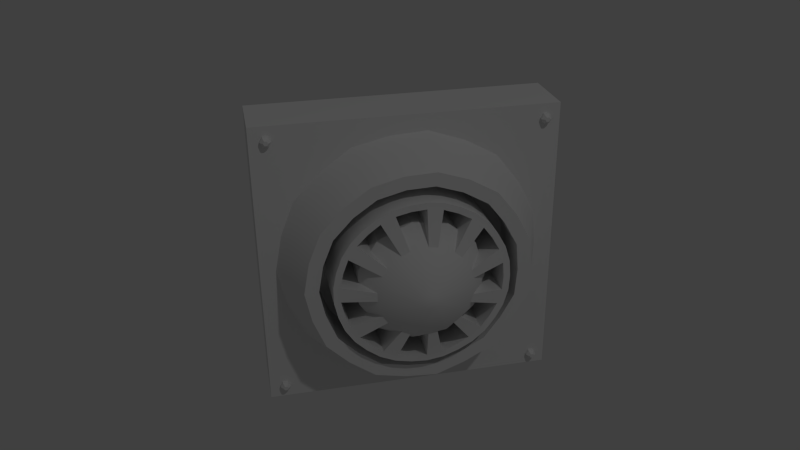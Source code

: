 # Source: lueftung1.blend  (saved by Blender 2.70.0; exported with 4.5.12 LTS)
import bpy
from mathutils import Matrix  # noqa: F401  (used for matrix-valued properties, if any)

bpy.ops.wm.read_factory_settings(use_empty=True)
scene = bpy.context.scene
scene.name = 'Scene'

# ---- collections
col_collection_1 = bpy.data.collections.new('Collection 1'); scene.collection.children.link(col_collection_1)

# ---- materials (node trees are filled in below, after node groups)
mat_material = bpy.data.materials.new('Material')
mat_material.alpha_threshold = 0.0
mat_material.use_transparent_shadow = False
mat_material.roughness = 0.5
mat_material.line_color = (0.0, 0.0, 0.0, 1.0)

# ---- material node trees

# ---- world
world_world = bpy.data.worlds.new('World'); scene.world = world_world
world_world.color = (0.05088, 0.05088, 0.05088)
world_world.use_sun_shadow = False
world_world.sun_shadow_jitter_overblur = 0.0
world_world.cycles.sampling_method = 'MANUAL'
world_world.cycles.sample_map_resolution = 256
world_world.light_settings.ao_factor = 0.1368

# ---- cameras
cam_camera = bpy.data.cameras.new('Camera')
cam_camera.clip_end = 100.0
cam_camera.lens = 35.0
cam_camera.sensor_width = 32.0
cam_camera.sensor_height = 18.0
cam_camera.ortho_scale = 7.314
cam_camera.dof.focus_distance = 0.0
cam_camera.dof.aperture_fstop = 128.0

# ---- lights
light_lamp = bpy.data.lights.new('Lamp', 'POINT')
light_lamp.transmission_factor = 0.0
light_lamp.cutoff_distance = 30.0
light_lamp.energy = 100.0
light_lamp.shadow_buffer_clip_start = 1.001
light_lamp.shadow_soft_size = 0.1
light_lamp.shadow_maximum_resolution = 0.006
light_lamp.use_absolute_resolution = True
light_lamp.cycles.use_multiple_importance_sampling = False

# ---- meshes
me_cylinder_002 = bpy.data.meshes.new('Cylinder.002')
me_cylinder_002.from_pydata([(-0.07678, -0.008266, 0.6977), (0.03719, -0.008266, 0.6977), (-0.07678, -0.01488, 0.6863), (0.03719, -0.01488, 0.6863), (-0.07678, -0.02811, 0.6863), (0.03719, -0.02811, 0.6863), (-0.07678, -0.03472, 0.6977), (0.03719, -0.03472, 0.6977), (-0.07678, -0.02811, 0.7092), (0.03719, -0.02811, 0.7092), (-0.07678, -0.01488, 0.7092), (0.03719, -0.01488, 0.7092), (0.04615, -0.01533, 0.6977), (0.04615, -0.01841, 0.6924), (0.04615, -0.02458, 0.6924), (0.04615, -0.02766, 0.6977), (0.04615, -0.02458, 0.7031), (0.04615, -0.01841, 0.7031), (0.02905, 0.6746, -0.002197), (0.02905, -0.06054, -0.002197), (-0.1267, -0.06054, -0.002197), (-0.1267, 0.6746, -0.002197), (0.02905, 0.6746, 0.7329), (0.02905, -0.06054, 0.7329), (-0.1267, -0.06054, 0.7329), (-0.1267, 0.6746, 0.7329), (0.2067, 0.4057, 0.3019), (0.2067, 0.4243, 0.3654), (-0.1593, 0.4626, 0.3654), (0.1518, 0.4626, 0.3654), (-0.1593, 0.4379, 0.2813), (0.1518, 0.4379, 0.2813), (-0.1593, 0.3716, 0.2239), (0.1518, 0.3716, 0.2239), (-0.1593, 0.2849, 0.2114), (0.1518, 0.2849, 0.2114), (-0.1593, 0.2052, 0.2478), (0.1518, 0.2052, 0.2478), (-0.1593, 0.1578, 0.3215), (0.1518, 0.1578, 0.3215), (-0.1593, 0.1578, 0.4092), (0.1518, 0.1578, 0.4092), (-0.1593, 0.2052, 0.4829), (0.1518, 0.2052, 0.4829), (-0.1593, 0.2849, 0.5193), (0.1518, 0.2849, 0.5193), (-0.1593, 0.3716, 0.5068), (0.1518, 0.3716, 0.5068), (-0.1593, 0.4379, 0.4494), (0.1518, 0.4379, 0.4494), (0.2067, 0.3558, 0.2586), (0.2067, 0.2903, 0.2492), (0.2067, 0.2302, 0.2767), (0.2067, 0.1944, 0.3323), (0.2067, 0.1944, 0.3984), (0.2067, 0.2302, 0.454), (0.2067, 0.2903, 0.4815), (0.2067, 0.3558, 0.4721), (0.2067, 0.4057, 0.4288), (0.2531, 0.3244, 0.3542), (0.2531, 0.3276, 0.3654), (0.2531, 0.3156, 0.3466), (0.2531, 0.3041, 0.3449), (0.2531, 0.2935, 0.3498), (0.2531, 0.2872, 0.3595), (0.2531, 0.2872, 0.3712), (0.2531, 0.2935, 0.381), (0.2531, 0.3041, 0.3858), (0.2531, 0.3156, 0.3841), (0.2531, 0.3244, 0.3765), (-0.1593, 0.5012, 0.3654), (0.1762, 0.5012, 0.3654), (-0.1593, 0.4704, 0.2604), (0.1762, 0.4704, 0.2604), (-0.1593, 0.3877, 0.1887), (0.1762, 0.3877, 0.1887), (-0.1593, 0.2794, 0.1731), (0.1762, 0.2794, 0.1731), (-0.1593, 0.1798, 0.2186), (0.1762, 0.1798, 0.2186), (-0.1593, 0.1207, 0.3106), (0.1762, 0.1207, 0.3106), (-0.1593, 0.1207, 0.4201), (0.1762, 0.1207, 0.4201), (-0.1593, 0.1798, 0.5121), (0.1762, 0.1798, 0.5121), (-0.1593, 0.2794, 0.5576), (0.1762, 0.2794, 0.5576), (-0.1593, 0.3877, 0.542), (0.1762, 0.3877, 0.542), (-0.1593, 0.4704, 0.4703), (0.1762, 0.4704, 0.4703), (-0.1593, 0.5175, 0.3654), (0.1762, 0.5175, 0.3654), (-0.1593, 0.4841, 0.2515), (0.1762, 0.4841, 0.2515), (-0.1593, 0.3945, 0.1739), (0.1762, 0.3945, 0.1739), (-0.1593, 0.2771, 0.157), (0.1762, 0.2771, 0.157), (-0.1593, 0.1692, 0.2063), (0.1762, 0.1692, 0.2063), (-0.1593, 0.105, 0.306), (0.1762, 0.105, 0.306), (-0.1593, 0.105, 0.4247), (0.1762, 0.105, 0.4247), (-0.1593, 0.1692, 0.5244), (0.1762, 0.1692, 0.5244), (-0.1593, 0.2771, 0.5737), (0.1762, 0.2771, 0.5737), (-0.1593, 0.3945, 0.5568), (0.1762, 0.3945, 0.5568), (-0.1593, 0.4841, 0.4792), (0.1762, 0.4841, 0.4792), (-0.1593, 0.5445, 0.3654), (0.1518, 0.5445, 0.3654), (-0.1593, 0.5068, 0.237), (0.1518, 0.5068, 0.237), (-0.1593, 0.4057, 0.1494), (0.1518, 0.4057, 0.1494), (-0.1593, 0.2732, 0.1303), (0.1518, 0.2732, 0.1303), (-0.1593, 0.1515, 0.1859), (0.1518, 0.1515, 0.1859), (-0.1593, 0.07917, 0.2985), (0.1518, 0.07917, 0.2985), (-0.1593, 0.07917, 0.4323), (0.1518, 0.07917, 0.4323), (-0.1593, 0.1515, 0.5448), (0.1518, 0.1515, 0.5448), (-0.1593, 0.2732, 0.6004), (0.1518, 0.2732, 0.6004), (-0.1593, 0.4057, 0.5814), (0.1518, 0.4057, 0.5814), (-0.1593, 0.5068, 0.4937), (0.1518, 0.5068, 0.4937), (-0.1593, 0.3574, 0.5707), (0.1518, 0.578, 0.3654), (-0.1593, 0.3166, 0.5766), (0.1518, 0.535, 0.2189), (0.1762, 0.3158, 0.5602), (0.1518, 0.4196, 0.1189), (0.1762, 0.3535, 0.5548), (0.1518, 0.2685, 0.09714), (-0.1593, 0.3535, 0.5548), (0.1518, 0.1296, 0.1606), (-0.1593, 0.3158, 0.5602), (0.1518, 0.04702, 0.289), (0.1762, 0.2009, 0.5482), (0.1518, 0.04702, 0.4417), (0.1762, 0.2383, 0.5653), (0.1518, 0.1296, 0.5701), (-0.1593, 0.2383, 0.5653), (0.1518, 0.2685, 0.6336), (-0.1593, 0.2009, 0.5482), (0.1518, 0.4196, 0.6118), (0.1762, 0.2091, 0.5341), (0.1518, 0.535, 0.5119), (-0.001727, 0.6433, 0.3654), (-0.001727, 0.5899, 0.1835), (-0.001727, 0.4467, 0.05943), (-0.001727, 0.2592, 0.03246), (-0.001727, 0.08677, 0.1112), (-0.001727, -0.01568, 0.2706), (-0.001727, -0.01568, 0.4601), (-0.001727, 0.08677, 0.6195), (-0.001727, 0.2592, 0.6983), (-0.001727, 0.4467, 0.6713), (-0.001727, 0.5899, 0.5472), (-0.1618, 0.2069, 0.5846), (0.1542, 0.2069, 0.5846), (0.1762, 0.2436, 0.5498), (0.1542, 0.1928, 0.6155), (-0.001094, 0.1652, 0.6759), (-0.1618, 0.1042, 0.4957), (0.1542, 0.1042, 0.4957), (-0.1593, 0.2436, 0.5498), (0.1542, 0.07564, 0.5141), (-0.001094, 0.01983, 0.5499), (-0.1618, 0.06598, 0.3654), (0.1542, 0.06598, 0.3654), (-0.1593, 0.2091, 0.5341), (0.1542, 0.03197, 0.3654), (-0.001094, -0.03436, 0.3654), (-0.1618, 0.3413, 0.6039), (0.1542, 0.3413, 0.6039), (0.1762, 0.1188, 0.4618), (0.1542, 0.3462, 0.6376), (-0.001094, 0.3556, 0.7033), (-0.1618, 0.1042, 0.235), (0.1542, 0.1042, 0.235), (0.1762, 0.1411, 0.4965), (0.1542, 0.07564, 0.2167), (-0.001094, 0.01983, 0.1808), (-0.1618, 0.2069, 0.1461), (0.1542, 0.2069, 0.1461), (-0.1593, 0.1411, 0.4965), (0.1542, 0.1928, 0.1152), (-0.001094, 0.1652, 0.05483), (-0.1618, 0.3413, 0.1268), (0.1542, 0.3413, 0.1268), (-0.1593, 0.1188, 0.4618), (0.1542, 0.3462, 0.09311), (-0.001094, 0.3556, 0.02746), (-0.1618, 0.4649, 0.1832), (0.1542, 0.4649, 0.1832), (0.1762, 0.1334, 0.4543), (0.1542, 0.4871, 0.1575), (-0.001094, 0.5306, 0.1074), (-0.1618, 0.5383, 0.2975), (0.1542, 0.5383, 0.2974), (0.1762, 0.154, 0.4863), (0.1542, 0.5709, 0.2879), (-0.001094, 0.6346, 0.2692), (-0.1618, 0.5383, 0.4333), (0.1542, 0.5383, 0.4333), (-0.1593, 0.154, 0.4863), (0.1542, 0.5709, 0.4428), (-0.001094, 0.6346, 0.4615), (-0.1618, 0.4649, 0.5475), (0.1542, 0.4649, 0.5475), (-0.1593, 0.1334, 0.4543), (0.1542, 0.4871, 0.5732), (-0.001094, 0.5306, 0.6234), (0.1762, 0.3574, 0.5707), (0.1762, 0.3166, 0.5766), (-0.1593, 0.4198, 0.5245), (-0.1593, 0.4485, 0.4996), (0.1762, 0.4485, 0.4996), (0.1762, 0.4198, 0.5245), (-0.1593, 0.4293, 0.5379), (-0.1593, 0.4604, 0.5109), (0.1762, 0.4604, 0.5109), (0.1762, 0.4293, 0.5379), (-0.1593, 0.4879, 0.4383), (-0.1593, 0.4986, 0.4018), (0.1762, 0.4986, 0.4018), (0.1762, 0.4879, 0.4383), (-0.1593, 0.5031, 0.4444), (-0.1593, 0.5147, 0.4049), (0.1762, 0.5147, 0.4049), (0.1762, 0.5031, 0.4444), (-0.1593, 0.4986, 0.3289), (-0.1593, 0.4879, 0.2924), (0.1762, 0.4879, 0.2924), (0.1762, 0.4986, 0.3289), (-0.1593, 0.5147, 0.3258), (-0.1593, 0.5031, 0.2863), (0.1762, 0.5031, 0.2863), (0.1762, 0.5147, 0.3258), (-0.1593, 0.4485, 0.2311), (-0.1593, 0.4198, 0.2062), (0.1762, 0.4198, 0.2062), (0.1762, 0.4485, 0.2311), (-0.1593, 0.4604, 0.2198), (-0.1593, 0.4293, 0.1928), (0.1762, 0.4293, 0.1928), (0.1762, 0.4604, 0.2198), (-0.1593, 0.3535, 0.1759), (-0.1593, 0.3158, 0.1705), (0.1762, 0.3158, 0.1705), (0.1762, 0.3535, 0.1759), (-0.1593, 0.3574, 0.16), (-0.1593, 0.3166, 0.1541), (0.1762, 0.3166, 0.1541), (0.1762, 0.3574, 0.16), (-0.1593, 0.2436, 0.1809), (-0.1593, 0.2091, 0.1967), (0.1762, 0.2091, 0.1967), (0.1762, 0.2436, 0.1809), (-0.1593, 0.2383, 0.1654), (-0.1593, 0.2009, 0.1825), (0.1762, 0.2009, 0.1825), (0.1762, 0.2383, 0.1654), (-0.1593, 0.154, 0.2444), (-0.1593, 0.1334, 0.2764), (0.1762, 0.1334, 0.2764), (0.1762, 0.154, 0.2444), (-0.1593, 0.1411, 0.2343), (-0.1593, 0.1188, 0.2689), (0.1762, 0.1188, 0.2689), (0.1762, 0.1411, 0.2342), (-0.1593, 0.1129, 0.3464), (-0.1593, 0.1129, 0.3844), (0.1762, 0.1129, 0.3844), (0.1762, 0.1129, 0.3464), (-0.1593, 0.09656, 0.3448), (-0.1593, 0.09656, 0.386), (0.1762, 0.09656, 0.386), (0.1762, 0.09656, 0.3448), (0.2402, 0.3077, 0.3794), (0.2402, 0.3104, 0.3791), (0.2159, 0.3104, 0.3791), (0.2159, 0.3077, 0.3794), (0.2402, 0.2999, 0.3776), (0.2402, 0.3024, 0.3787), (0.2159, 0.3024, 0.3787), (0.2159, 0.2999, 0.3776), (0.2402, 0.2945, 0.3718), (0.2402, 0.296, 0.3741), (0.2159, 0.296, 0.3741), (0.2159, 0.2945, 0.3718), (0.2159, 0.3152, 0.3769), (0.2159, 0.3172, 0.3751), (0.2402, 0.3172, 0.3751), (0.2402, 0.3152, 0.3769), (0.2159, 0.3201, 0.3706), (0.2159, 0.3209, 0.368), (0.2402, 0.3209, 0.368), (0.2402, 0.3201, 0.3706), (0.2159, 0.3209, 0.3627), (0.2159, 0.3201, 0.3601), (0.2402, 0.3201, 0.3601), (0.2402, 0.3209, 0.3627), (0.2159, 0.3172, 0.3556), (0.2159, 0.3152, 0.3539), (0.2402, 0.3152, 0.3539), (0.2402, 0.3172, 0.3556), (0.2159, 0.3104, 0.3517), (0.2159, 0.3077, 0.3513), (0.2402, 0.3077, 0.3513), (0.2402, 0.3104, 0.3517), (0.2159, 0.3024, 0.352), (0.2159, 0.2999, 0.3532), (0.2402, 0.2999, 0.3532), (0.2402, 0.3024, 0.352), (0.2159, 0.296, 0.3566), (0.2159, 0.2945, 0.3589), (0.2402, 0.2945, 0.3589), (0.2402, 0.296, 0.3566), (0.2159, 0.293, 0.364), (0.2159, 0.293, 0.3667), (0.2402, 0.293, 0.3667), (0.2402, 0.293, 0.364), (-0.07678, 0.6519, 0.6977), (0.03719, 0.6519, 0.6977), (-0.07678, 0.6453, 0.6863), (0.03719, 0.6453, 0.6863), (-0.07678, 0.632, 0.6863), (0.03719, 0.632, 0.6863), (-0.07678, 0.6254, 0.6977), (0.03719, 0.6254, 0.6977), (-0.07678, 0.632, 0.7092), (0.03719, 0.632, 0.7092), (-0.07678, 0.6453, 0.7092), (0.03719, 0.6453, 0.7092), (0.04615, 0.6448, 0.6977), (0.04615, 0.6417, 0.6924), (0.04615, 0.6356, 0.6924), (0.04615, 0.6325, 0.6977), (0.04615, 0.6356, 0.7031), (0.04615, 0.6417, 0.7031), (-0.07678, -0.008266, 0.0309), (0.03719, -0.008266, 0.0309), (-0.07678, -0.01488, 0.01945), (0.03719, -0.01488, 0.01945), (-0.07678, -0.02811, 0.01945), (0.03719, -0.02811, 0.01945), (-0.07678, -0.03472, 0.0309), (0.03719, -0.03472, 0.0309), (-0.07678, -0.02811, 0.04235), (0.03719, -0.02811, 0.04235), (-0.07678, -0.01488, 0.04235), (0.03719, -0.01488, 0.04235), (0.04615, -0.01533, 0.0309), (0.04615, -0.01841, 0.02556), (0.04615, -0.02458, 0.02556), (0.04615, -0.02766, 0.0309), (0.04615, -0.02458, 0.03624), (0.04615, -0.01841, 0.03624), (-0.07678, 0.6519, 0.02755), (0.03719, 0.6519, 0.02755), (-0.07678, 0.6453, 0.01609), (0.03719, 0.6453, 0.01609), (-0.07678, 0.632, 0.01609), (0.03719, 0.632, 0.01609), (-0.07678, 0.6254, 0.02755), (0.03719, 0.6254, 0.02755), (-0.07678, 0.632, 0.039), (0.03719, 0.632, 0.039), (-0.07678, 0.6453, 0.039), (0.03719, 0.6453, 0.039), (0.04615, 0.6448, 0.02755), (0.04615, 0.6417, 0.02221), (0.04615, 0.6356, 0.02221), (0.04615, 0.6325, 0.02755), (0.04615, 0.6356, 0.03289), (0.04615, 0.6417, 0.03289)], [], [(0, 1, 3, 2), (2, 3, 5, 4), (4, 5, 7, 6), (6, 7, 9, 8), (1, 11, 17, 12), (10, 11, 1, 0), (8, 9, 11, 10), (0, 2, 4, 6, 8, 10), (13, 12, 17, 16, 15, 14), (11, 9, 16, 17), (9, 7, 15, 16), (7, 5, 14, 15), (5, 3, 13, 14), (3, 1, 12, 13), (18, 19, 20, 21), (22, 25, 24, 23), (18, 22, 23, 19), (19, 23, 24, 20), (20, 24, 25, 21), (22, 18, 21, 25), (56, 55, 66, 67), (35, 33, 50, 51), (57, 56, 67, 68), (37, 35, 51, 52), (257, 254, 94, 95), (54, 53, 64, 65), (39, 37, 52, 53), (264, 99, 98, 263), (53, 52, 63, 64), (41, 39, 53, 54), (272, 101, 100, 271), (52, 51, 62, 63), (43, 41, 54, 55), (51, 50, 61, 62), (45, 43, 55, 56), (50, 26, 59, 61), (47, 45, 56, 57), (280, 103, 102, 279), (59, 60, 69, 68, 67, 66, 65, 64, 63, 62, 61), (49, 47, 57, 58), (190, 123, 122, 189), (31, 29, 27, 26), (26, 27, 60, 59), (288, 105, 104, 287), (29, 49, 58, 27), (195, 121, 120, 194), (200, 119, 118, 199), (55, 54, 65, 66), (33, 31, 26, 50), (58, 57, 68, 69), (27, 58, 69, 60), (268, 79, 101, 272), (142, 89, 111, 224), (284, 83, 105, 288), (260, 77, 99, 264), (236, 71, 93, 240), (191, 107, 106, 196), (216, 84, 85, 211), (205, 117, 116, 204), (210, 115, 114, 209), (283, 82, 83, 284), (275, 80, 81, 276), (215, 135, 134, 214), (220, 133, 132, 219), (267, 78, 79, 268), (185, 131, 130, 184), (259, 76, 77, 260), (40, 41, 43, 42), (251, 74, 75, 252), (243, 72, 73, 244), (247, 248, 95, 94), (38, 39, 41, 40), (36, 37, 39, 38), (241, 238, 112, 113), (235, 70, 71, 236), (34, 35, 37, 36), (227, 90, 91, 228), (32, 33, 35, 34), (211, 85, 107, 191), (228, 91, 113, 232), (252, 75, 97, 256), (276, 81, 103, 280), (244, 73, 95, 248), (171, 87, 109, 150), (195, 123, 145, 197), (185, 133, 155, 187), (180, 127, 149, 182), (200, 121, 143, 202), (215, 115, 137, 217), (233, 230, 110, 111), (152, 150, 109, 108), (30, 31, 33, 32), (28, 29, 31, 30), (176, 86, 87, 171), (48, 49, 29, 28), (144, 88, 89, 142), (136, 224, 111, 110), (42, 43, 45, 44), (46, 47, 49, 48), (44, 45, 47, 46), (213, 212, 139, 159), (208, 207, 141, 160), (203, 202, 143, 161), (198, 197, 145, 162), (193, 192, 147, 163), (183, 182, 149, 164), (178, 177, 151, 165), (173, 172, 153, 166), (188, 187, 155, 167), (218, 217, 137, 158), (223, 222, 157, 168), (175, 129, 151, 177), (220, 135, 157, 222), (205, 119, 141, 207), (190, 125, 147, 192), (210, 117, 139, 212), (170, 131, 153, 172), (180, 179, 126, 127), (174, 128, 129, 175), (170, 129, 128, 169), (229, 228, 232, 233), (89, 229, 233, 111), (266, 267, 323, 322), (88, 226, 229, 89), (138, 225, 224, 136), (108, 109, 225, 138), (228, 229, 305, 304), (86, 146, 140, 87), (140, 142, 224, 225), (87, 140, 225, 109), (156, 181, 297, 294), (165, 151, 172, 173), (129, 170, 172, 151), (131, 170, 169, 130), (84, 181, 156, 85), (164, 149, 177, 178), (127, 175, 177, 149), (126, 174, 175, 127), (154, 148, 150, 152), (125, 180, 182, 147), (163, 147, 182, 183), (125, 124, 179, 180), (106, 107, 148, 154), (133, 185, 184, 132), (131, 185, 187, 153), (166, 153, 187, 188), (156, 171, 150, 148), (125, 190, 189, 124), (162, 145, 192, 193), (123, 190, 192, 145), (85, 156, 148, 107), (123, 195, 194, 122), (121, 195, 197, 143), (161, 143, 197, 198), (206, 211, 191, 186), (121, 200, 199, 120), (119, 200, 202, 141), (160, 141, 202, 203), (83, 206, 186, 105), (119, 205, 204, 118), (159, 139, 207, 208), (117, 205, 207, 139), (211, 206, 298, 299), (117, 210, 209, 116), (158, 137, 212, 213), (115, 210, 212, 137), (82, 221, 206, 83), (115, 215, 214, 114), (135, 215, 217, 157), (168, 157, 217, 218), (186, 191, 196, 201), (135, 220, 219, 134), (167, 155, 222, 223), (133, 220, 222, 155), (105, 186, 201, 104), (113, 112, 231, 232), (232, 231, 230, 233), (91, 237, 241, 113), (237, 236, 240, 241), (93, 92, 239, 240), (240, 239, 238, 241), (90, 234, 237, 91), (258, 259, 319, 318), (70, 242, 245, 71), (284, 285, 333, 332), (92, 93, 249, 246), (246, 249, 248, 247), (71, 245, 249, 93), (245, 244, 248, 249), (97, 96, 255, 256), (256, 255, 254, 257), (72, 250, 253, 73), (237, 234, 306, 309), (73, 253, 257, 95), (253, 252, 256, 257), (97, 265, 262, 96), (265, 264, 263, 262), (75, 261, 265, 97), (261, 260, 264, 265), (74, 258, 261, 75), (227, 228, 304, 303), (99, 273, 270, 98), (273, 272, 271, 270), (77, 269, 273, 99), (269, 268, 272, 273), (76, 266, 269, 77), (250, 251, 315, 314), (101, 281, 278, 100), (281, 280, 279, 278), (78, 274, 277, 79), (277, 274, 326, 329), (79, 277, 281, 101), (277, 276, 280, 281), (103, 289, 286, 102), (289, 288, 287, 286), (81, 285, 289, 103), (285, 284, 288, 289), (80, 282, 285, 81), (283, 284, 332, 331), (302, 303, 304, 305), (293, 292, 291, 290), (297, 296, 295, 294), (301, 300, 299, 298), (306, 307, 308, 309), (310, 311, 312, 313), (314, 315, 316, 317), (318, 319, 320, 321), (322, 323, 324, 325), (326, 327, 328, 329), (330, 331, 332, 333), (243, 244, 312, 311), (275, 276, 328, 327), (226, 227, 303, 302), (235, 236, 308, 307), (274, 275, 327, 326), (144, 142, 291, 292), (181, 176, 296, 297), (261, 258, 318, 321), (236, 237, 309, 308), (206, 221, 301, 298), (282, 283, 331, 330), (269, 266, 322, 325), (244, 245, 313, 312), (252, 253, 317, 316), (176, 171, 295, 296), (253, 250, 314, 317), (259, 260, 320, 319), (216, 211, 299, 300), (285, 282, 330, 333), (229, 226, 302, 305), (171, 156, 294, 295), (260, 261, 321, 320), (267, 268, 324, 323), (146, 144, 292, 293), (234, 235, 307, 306), (268, 269, 325, 324), (242, 243, 311, 310), (142, 140, 290, 291), (221, 216, 300, 301), (276, 277, 329, 328), (140, 146, 293, 290), (245, 242, 310, 313), (251, 252, 316, 315), (334, 335, 337, 336), (336, 337, 339, 338), (338, 339, 341, 340), (340, 341, 343, 342), (335, 345, 351, 346), (344, 345, 335, 334), (342, 343, 345, 344), (334, 336, 338, 340, 342, 344), (347, 346, 351, 350, 349, 348), (345, 343, 350, 351), (343, 341, 349, 350), (341, 339, 348, 349), (339, 337, 347, 348), (337, 335, 346, 347), (352, 353, 355, 354), (354, 355, 357, 356), (356, 357, 359, 358), (358, 359, 361, 360), (353, 363, 369, 364), (362, 363, 353, 352), (360, 361, 363, 362), (352, 354, 356, 358, 360, 362), (365, 364, 369, 368, 367, 366), (363, 361, 368, 369), (361, 359, 367, 368), (359, 357, 366, 367), (357, 355, 365, 366), (355, 353, 364, 365), (370, 371, 373, 372), (372, 373, 375, 374), (374, 375, 377, 376), (376, 377, 379, 378), (371, 381, 387, 382), (380, 381, 371, 370), (378, 379, 381, 380), (370, 372, 374, 376, 378, 380), (383, 382, 387, 386, 385, 384), (381, 379, 386, 387), (379, 377, 385, 386), (377, 375, 384, 385), (375, 373, 383, 384), (373, 371, 382, 383)])
me_cylinder_002.polygons.foreach_set('use_smooth', [0, 0, 0, 0, 0, 0, 0, 0, 0, 0, 0, 0, 0, 0, 1, 1, 1, 1, 1, 1, 1, 1, 1, 1, 1, 1, 1, 1, 1, 1, 1, 1, 1, 1, 1, 1, 1, 1, 1, 1, 1, 1, 1, 1, 1, 1, 1, 1, 1, 1, 1, 1, 1, 1, 1, 1, 1, 1, 1, 1, 1, 1, 1, 1, 1, 1, 1, 1, 1, 1, 1, 1, 1, 1, 1, 1, 1, 1, 1, 1, 1, 1, 1, 1, 1, 1, 1, 1, 1, 1, 1, 1, 1, 1, 1, 1, 1, 1, 1, 1, 1, 1, 1, 1, 1, 1, 1, 1, 1, 1, 1, 1, 1, 1, 1, 1, 1, 1, 1, 1, 1, 1, 0, 1, 1, 1, 1, 1, 1, 1, 1, 1, 1, 1, 1, 1, 1, 1, 1, 1, 1, 1, 1, 1, 1, 1, 1, 1, 1, 1, 1, 1, 1, 1, 1, 1, 1, 1, 1, 1, 1, 1, 1, 1, 1, 1, 1, 1, 1, 1, 1, 1, 1, 1, 1, 1, 1, 1, 1, 1, 1, 1, 0, 1, 1, 1, 1, 1, 1, 1, 1, 1, 1, 1, 1, 1, 1, 1, 1, 1, 1, 1, 1, 1, 1, 1, 0, 1, 1, 1, 1, 1, 1, 1, 1, 1, 1, 1, 1, 1, 1, 1, 1, 1, 1, 1, 1, 1, 1, 1, 1, 1, 0, 1, 0, 1, 0, 1, 1, 1, 0, 1, 1, 1, 1, 1, 1, 1, 1, 1, 1, 1, 1, 0, 0, 1, 0, 1, 0, 1, 1, 1, 1, 0, 0, 0, 0, 0, 0, 0, 0, 0, 0, 0, 0, 0, 0, 0, 0, 0, 0, 0, 0, 0, 0, 0, 0, 0, 0, 0, 0, 0, 0, 0, 0, 0, 0, 0, 0, 0, 0, 0, 0, 0, 0])
me_cylinder_002.materials.append(mat_material)
me_cylinder_002.use_remesh_preserve_volume = False
me_cylinder_002.use_remesh_preserve_attributes = False
me_cylinder_002.use_mirror_vertex_groups = False
me_cylinder_002.update()

# ---- objects
ob_lamp = bpy.data.objects.new('Lamp', light_lamp)
ob_camera = bpy.data.objects.new('Camera', cam_camera)
ob_cylinder_002 = bpy.data.objects.new('Cylinder.002', me_cylinder_002)

# ---- transforms, parenting, visibility, modifiers, constraints
ob_lamp.location = (4.076, 1.005, 5.904)
ob_lamp.rotation_euler = (0.6503, 0.05522, 1.866)
ob_lamp.lock_rotations_4d = False
ob_lamp.empty_display_type = 'ARROWS'
ob_lamp.color = (0.0, 0.0, 0.0, 0.0)
ob_lamp.lineart.crease_threshold = 0.0
ob_camera.location = (2.016, -0.9399, 1.495)
ob_camera.rotation_euler = (1.109, 0.01082, 1.359)
ob_camera.lock_rotations_4d = False
ob_camera.empty_display_type = 'ARROWS'
ob_camera.color = (0.0, 0.0, 0.0, 0.0)
ob_camera.display_type = 'WIRE'
ob_camera.lineart.crease_threshold = 0.0
ob_cylinder_002.location = (0.1328, -0.8353, 0.09835)
ob_cylinder_002.lineart.crease_threshold = 0.0
_m = ob_cylinder_002.modifiers.new('EdgeSplit', 'EDGE_SPLIT')

# ---- collection membership
col_collection_1.objects.link(ob_lamp)
col_collection_1.objects.link(ob_camera)
col_collection_1.objects.link(ob_cylinder_002)

# ---- scene / render settings (as saved in the file)
scene.camera = ob_camera
scene.frame_start = 1; scene.frame_end = 250; scene.frame_set(1)
scene.render.engine = 'BLENDER_EEVEE_NEXT'
scene.render.resolution_percentage = 90
scene.render.dither_intensity = 0.0
scene.cycles.use_denoising = False
scene.cycles.samples = 10
scene.cycles.sampling_pattern = 'TABULATED_SOBOL'
scene.cycles.light_sampling_threshold = 0.0
scene.cycles.use_adaptive_sampling = False
scene.cycles.use_light_tree = False
scene.cycles.blur_glossy = 0.0
scene.cycles.volume_bounces = 1
scene.cycles.pixel_filter_type = 'GAUSSIAN'
scene.cycles.sample_clamp_indirect = 0.0
scene.view_settings.view_transform = 'Standard'
bpy.context.view_layer.update()
